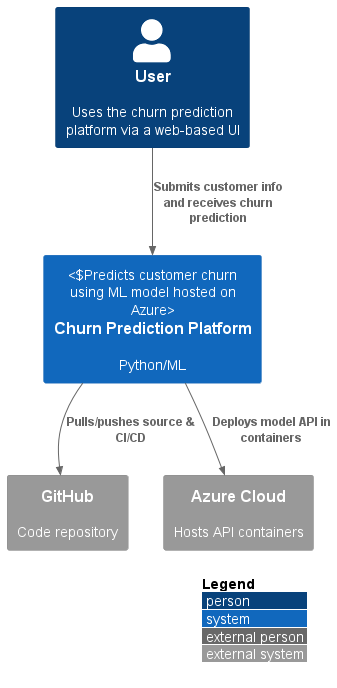

The diagram above was rendered by PlantUML. Its source (embedded in the PNG):
@startuml System_Context
!includeurl https://raw.githubusercontent.com/plantuml-stdlib/C4-PlantUML/master/C4_Context.puml

LAYOUT_WITH_LEGEND()

Person(user, "User", "Uses the churn prediction platform via a web-based UI")
System(churnSystem, "Churn Prediction Platform", "Python/ML", "Predicts customer churn using ML model hosted on Azure")
System_Ext(github, "GitHub", "Code repository")
System_Ext(azure, "Azure Cloud", "Hosts API containers")

Rel(user, churnSystem, "Submits customer info and receives churn prediction")
Rel(churnSystem, github, "Pulls/pushes source & CI/CD")
Rel(churnSystem, azure, "Deploys model API in containers")
@enduml